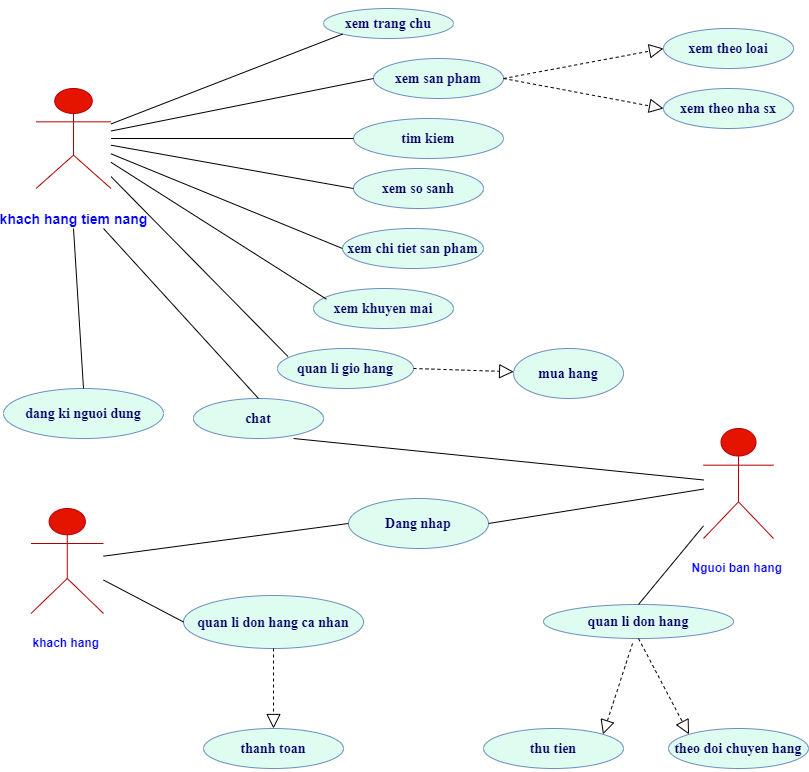

The diagram above was exported from draw.io. Its source (the exported page's mxGraphModel, read from the mxfile embedded in the PNG):
<mxGraphModel dx="868" dy="1596" grid="1" gridSize="10" guides="1" tooltips="1" connect="1" arrows="1" fold="1" page="1" pageScale="1" pageWidth="827" pageHeight="1169" math="0" shadow="0">
  <root>
    <mxCell id="0" />
    <mxCell id="1" parent="0" />
    <object label="&lt;h4&gt;&lt;font color=&quot;#0000ff&quot; size=&quot;1&quot;&gt;&lt;span style=&quot;background-color: rgb(255 , 255 , 255) ; font-size: 14px&quot;&gt;khach hang tiem nang&lt;/span&gt;&lt;/font&gt;&lt;/h4&gt;" id="cxTBtZs_e4obxWusQQL7-5">
      <mxCell style="shape=umlActor;verticalLabelPosition=bottom;verticalAlign=top;html=1;outlineConnect=0;fillColor=#e51400;strokeColor=#B20000;fontColor=#ffffff;" parent="1" vertex="1">
        <mxGeometry x="42.5" y="60" width="75" height="100" as="geometry" />
      </mxCell>
    </object>
    <mxCell id="cxTBtZs_e4obxWusQQL7-22" value="&lt;h4&gt;&lt;font color=&quot;#000066&quot; face=&quot;Times New Roman&quot; style=&quot;font-size: 14px&quot;&gt;xem trang chu&lt;/font&gt;&lt;/h4&gt;" style="ellipse;whiteSpace=wrap;html=1;strokeColor=#6c8ebf;fillColor=#DEFCEF;" parent="1" vertex="1">
      <mxGeometry x="330" y="-20" width="130" height="30" as="geometry" />
    </mxCell>
    <mxCell id="cxTBtZs_e4obxWusQQL7-34" value="&lt;h4&gt;&lt;font color=&quot;#000066&quot; face=&quot;Times New Roman&quot; style=&quot;font-size: 14px&quot;&gt;xem san pham&lt;/font&gt;&lt;/h4&gt;" style="ellipse;whiteSpace=wrap;html=1;strokeColor=#6c8ebf;fillColor=#DEFCEF;" parent="1" vertex="1">
      <mxGeometry x="380" y="30" width="130" height="40" as="geometry" />
    </mxCell>
    <mxCell id="cxTBtZs_e4obxWusQQL7-35" value="&lt;h4&gt;&lt;font color=&quot;#000066&quot; face=&quot;Times New Roman&quot;&gt;&lt;span style=&quot;font-size: 14px&quot;&gt;tim kiem&lt;/span&gt;&lt;/font&gt;&lt;/h4&gt;" style="ellipse;whiteSpace=wrap;html=1;strokeColor=#6c8ebf;fillColor=#DEFCEF;" parent="1" vertex="1">
      <mxGeometry x="360" y="90" width="150" height="40" as="geometry" />
    </mxCell>
    <mxCell id="cxTBtZs_e4obxWusQQL7-36" value="&lt;h4&gt;&lt;font color=&quot;#000066&quot; face=&quot;Times New Roman&quot;&gt;&lt;span style=&quot;font-size: 14px&quot;&gt;xem so sanh&lt;/span&gt;&lt;/font&gt;&lt;/h4&gt;" style="ellipse;whiteSpace=wrap;html=1;strokeColor=#6c8ebf;fillColor=#DEFCEF;" parent="1" vertex="1">
      <mxGeometry x="360" y="140" width="130" height="40" as="geometry" />
    </mxCell>
    <mxCell id="cxTBtZs_e4obxWusQQL7-37" value="&lt;h4&gt;&lt;font color=&quot;#000066&quot; face=&quot;Times New Roman&quot; style=&quot;font-size: 14px&quot;&gt;xem chi tiet san pham&lt;/font&gt;&lt;/h4&gt;" style="ellipse;whiteSpace=wrap;html=1;strokeColor=#6c8ebf;fillColor=#DEFCEF;" parent="1" vertex="1">
      <mxGeometry x="349" y="200" width="141" height="40" as="geometry" />
    </mxCell>
    <mxCell id="cxTBtZs_e4obxWusQQL7-38" value="&lt;h4&gt;&lt;font color=&quot;#000066&quot; face=&quot;Times New Roman&quot; style=&quot;font-size: 14px&quot;&gt;xem khuyen mai&lt;/font&gt;&lt;/h4&gt;" style="ellipse;whiteSpace=wrap;html=1;strokeColor=#6c8ebf;fillColor=#DEFCEF;" parent="1" vertex="1">
      <mxGeometry x="320" y="260" width="140" height="40" as="geometry" />
    </mxCell>
    <mxCell id="cxTBtZs_e4obxWusQQL7-39" value="&lt;h4&gt;&lt;font color=&quot;#000066&quot; face=&quot;Times New Roman&quot; style=&quot;font-size: 14px&quot;&gt;quan li gio hang&lt;/font&gt;&lt;/h4&gt;" style="ellipse;whiteSpace=wrap;html=1;strokeColor=#6c8ebf;fillColor=#DEFCEF;" parent="1" vertex="1">
      <mxGeometry x="284" y="320" width="136" height="40" as="geometry" />
    </mxCell>
    <mxCell id="cxTBtZs_e4obxWusQQL7-40" value="&lt;h4&gt;&lt;font color=&quot;#000066&quot; face=&quot;Times New Roman&quot;&gt;&lt;span style=&quot;font-size: 14px&quot;&gt;chat&lt;/span&gt;&lt;/font&gt;&lt;/h4&gt;" style="ellipse;whiteSpace=wrap;html=1;strokeColor=#6c8ebf;fillColor=#DEFCEF;" parent="1" vertex="1">
      <mxGeometry x="200" y="370" width="130" height="40" as="geometry" />
    </mxCell>
    <mxCell id="cxTBtZs_e4obxWusQQL7-41" value="&lt;h4&gt;&lt;font color=&quot;#000066&quot; face=&quot;Times New Roman&quot;&gt;&lt;span style=&quot;font-size: 14px&quot;&gt;dang ki nguoi dung&lt;/span&gt;&lt;/font&gt;&lt;/h4&gt;" style="ellipse;whiteSpace=wrap;html=1;strokeColor=#6c8ebf;fillColor=#DEFCEF;" parent="1" vertex="1">
      <mxGeometry x="10" y="360" width="160" height="50" as="geometry" />
    </mxCell>
    <mxCell id="cxTBtZs_e4obxWusQQL7-46" value="" style="endArrow=none;html=1;entryX=0;entryY=1;entryDx=0;entryDy=0;" parent="1" source="cxTBtZs_e4obxWusQQL7-5" target="cxTBtZs_e4obxWusQQL7-22" edge="1">
      <mxGeometry width="50" height="50" relative="1" as="geometry">
        <mxPoint x="100" y="90" as="sourcePoint" />
        <mxPoint x="180" y="50" as="targetPoint" />
      </mxGeometry>
    </mxCell>
    <mxCell id="cxTBtZs_e4obxWusQQL7-47" value="" style="endArrow=none;html=1;entryX=0;entryY=0.5;entryDx=0;entryDy=0;" parent="1" source="cxTBtZs_e4obxWusQQL7-5" target="cxTBtZs_e4obxWusQQL7-34" edge="1">
      <mxGeometry width="50" height="50" relative="1" as="geometry">
        <mxPoint x="100" y="110" as="sourcePoint" />
        <mxPoint x="313.0380592228744" y="35.606601717798185" as="targetPoint" />
      </mxGeometry>
    </mxCell>
    <mxCell id="cxTBtZs_e4obxWusQQL7-48" value="" style="endArrow=none;html=1;entryX=0;entryY=0.5;entryDx=0;entryDy=0;" parent="1" source="cxTBtZs_e4obxWusQQL7-5" target="cxTBtZs_e4obxWusQQL7-36" edge="1">
      <mxGeometry width="50" height="50" relative="1" as="geometry">
        <mxPoint x="100" y="140" as="sourcePoint" />
        <mxPoint x="319.99805922287436" y="89.99660171779819" as="targetPoint" />
      </mxGeometry>
    </mxCell>
    <mxCell id="cxTBtZs_e4obxWusQQL7-50" value="" style="endArrow=none;html=1;entryX=0.077;entryY=0.2;entryDx=0;entryDy=0;entryPerimeter=0;" parent="1" source="cxTBtZs_e4obxWusQQL7-5" target="cxTBtZs_e4obxWusQQL7-39" edge="1">
      <mxGeometry width="50" height="50" relative="1" as="geometry">
        <mxPoint x="100" y="190" as="sourcePoint" />
        <mxPoint x="280" y="290" as="targetPoint" />
      </mxGeometry>
    </mxCell>
    <mxCell id="cxTBtZs_e4obxWusQQL7-51" value="" style="endArrow=none;html=1;entryX=0.092;entryY=0.267;entryDx=0;entryDy=0;entryPerimeter=0;" parent="1" source="cxTBtZs_e4obxWusQQL7-5" target="cxTBtZs_e4obxWusQQL7-38" edge="1">
      <mxGeometry width="50" height="50" relative="1" as="geometry">
        <mxPoint x="80" y="160" as="sourcePoint" />
        <mxPoint x="303.0380592228744" y="215.60660171779818" as="targetPoint" />
      </mxGeometry>
    </mxCell>
    <mxCell id="cxTBtZs_e4obxWusQQL7-52" value="" style="endArrow=none;html=1;entryX=0;entryY=0.5;entryDx=0;entryDy=0;" parent="1" source="cxTBtZs_e4obxWusQQL7-5" target="cxTBtZs_e4obxWusQQL7-37" edge="1">
      <mxGeometry width="50" height="50" relative="1" as="geometry">
        <mxPoint x="100" y="160" as="sourcePoint" />
        <mxPoint x="311.5180592228744" y="155.60660171779818" as="targetPoint" />
      </mxGeometry>
    </mxCell>
    <mxCell id="cxTBtZs_e4obxWusQQL7-53" value="" style="endArrow=none;html=1;entryX=0;entryY=0.5;entryDx=0;entryDy=0;" parent="1" source="cxTBtZs_e4obxWusQQL7-5" target="cxTBtZs_e4obxWusQQL7-35" edge="1">
      <mxGeometry width="50" height="50" relative="1" as="geometry">
        <mxPoint x="100" y="130" as="sourcePoint" />
        <mxPoint x="373.0380592228744" y="95.60660171779818" as="targetPoint" />
      </mxGeometry>
    </mxCell>
    <mxCell id="cxTBtZs_e4obxWusQQL7-61" value="&lt;h4&gt;&lt;font color=&quot;#000066&quot; face=&quot;Times New Roman&quot; style=&quot;font-size: 14px&quot;&gt;xem theo loai&lt;/font&gt;&lt;/h4&gt;" style="ellipse;whiteSpace=wrap;html=1;strokeColor=#6c8ebf;fillColor=#DEFCEF;" parent="1" vertex="1">
      <mxGeometry x="670" width="130" height="40" as="geometry" />
    </mxCell>
    <mxCell id="cxTBtZs_e4obxWusQQL7-62" value="&lt;h4&gt;&lt;font color=&quot;#000066&quot; face=&quot;Times New Roman&quot; style=&quot;font-size: 14px&quot;&gt;xem theo nha sx&lt;/font&gt;&lt;/h4&gt;" style="ellipse;whiteSpace=wrap;html=1;strokeColor=#6c8ebf;fillColor=#DEFCEF;" parent="1" vertex="1">
      <mxGeometry x="670" y="60" width="130" height="40" as="geometry" />
    </mxCell>
    <object label="&lt;h4&gt;&lt;font color=&quot;#0000ff&quot;&gt;&lt;span style=&quot;background-color: rgb(255 , 255 , 255)&quot;&gt;khach hang&amp;nbsp;&lt;/span&gt;&lt;/font&gt;&lt;/h4&gt;" id="cxTBtZs_e4obxWusQQL7-63">
      <mxCell style="shape=umlActor;verticalLabelPosition=bottom;verticalAlign=top;html=1;outlineConnect=0;fillColor=#e51400;strokeColor=#B20000;fontColor=#ffffff;" parent="1" vertex="1">
        <mxGeometry x="37.5" y="480" width="72.5" height="105" as="geometry" />
      </mxCell>
    </object>
    <mxCell id="cxTBtZs_e4obxWusQQL7-64" value="" style="endArrow=none;html=1;entryX=0.5;entryY=0;entryDx=0;entryDy=0;" parent="1" target="cxTBtZs_e4obxWusQQL7-40" edge="1">
      <mxGeometry width="50" height="50" relative="1" as="geometry">
        <mxPoint x="110" y="200" as="sourcePoint" />
        <mxPoint x="244" y="330" as="targetPoint" />
      </mxGeometry>
    </mxCell>
    <mxCell id="cxTBtZs_e4obxWusQQL7-65" value="" style="endArrow=none;html=1;entryX=0.5;entryY=0;entryDx=0;entryDy=0;" parent="1" target="cxTBtZs_e4obxWusQQL7-41" edge="1">
      <mxGeometry width="50" height="50" relative="1" as="geometry">
        <mxPoint x="80" y="200" as="sourcePoint" />
        <mxPoint x="304" y="345" as="targetPoint" />
      </mxGeometry>
    </mxCell>
    <object label="&lt;h4&gt;&lt;font color=&quot;#0000ff&quot;&gt;&lt;span style=&quot;background-color: rgb(255 , 255 , 255)&quot;&gt;Nguoi ban hang&amp;nbsp;&lt;/span&gt;&lt;/font&gt;&lt;/h4&gt;" id="cxTBtZs_e4obxWusQQL7-66">
      <mxCell style="shape=umlActor;verticalLabelPosition=bottom;verticalAlign=top;html=1;outlineConnect=0;fillColor=#e51400;strokeColor=#B20000;fontColor=#ffffff;" parent="1" vertex="1">
        <mxGeometry x="710" y="400" width="70" height="110" as="geometry" />
      </mxCell>
    </object>
    <mxCell id="cxTBtZs_e4obxWusQQL7-67" value="&lt;h4&gt;&lt;font color=&quot;#000066&quot; face=&quot;Times New Roman&quot; style=&quot;font-size: 14px&quot;&gt;Dang nhap&lt;/font&gt;&lt;/h4&gt;" style="ellipse;whiteSpace=wrap;html=1;strokeColor=#6c8ebf;fillColor=#DEFCEF;" parent="1" vertex="1">
      <mxGeometry x="355" y="470" width="140" height="50" as="geometry" />
    </mxCell>
    <mxCell id="cxTBtZs_e4obxWusQQL7-69" value="" style="endArrow=none;html=1;exitX=0.769;exitY=1;exitDx=0;exitDy=0;exitPerimeter=0;" parent="1" source="cxTBtZs_e4obxWusQQL7-40" target="cxTBtZs_e4obxWusQQL7-66" edge="1">
      <mxGeometry width="50" height="50" relative="1" as="geometry">
        <mxPoint x="400" y="390" as="sourcePoint" />
        <mxPoint x="700" y="510" as="targetPoint" />
      </mxGeometry>
    </mxCell>
    <mxCell id="cxTBtZs_e4obxWusQQL7-70" value="" style="endArrow=none;html=1;exitX=1;exitY=0.5;exitDx=0;exitDy=0;" parent="1" source="cxTBtZs_e4obxWusQQL7-67" target="cxTBtZs_e4obxWusQQL7-66" edge="1">
      <mxGeometry width="50" height="50" relative="1" as="geometry">
        <mxPoint x="289.97" y="410" as="sourcePoint" />
        <mxPoint x="710" y="520" as="targetPoint" />
      </mxGeometry>
    </mxCell>
    <mxCell id="cxTBtZs_e4obxWusQQL7-71" value="" style="endArrow=none;html=1;entryX=0;entryY=0.5;entryDx=0;entryDy=0;" parent="1" source="cxTBtZs_e4obxWusQQL7-63" target="cxTBtZs_e4obxWusQQL7-67" edge="1">
      <mxGeometry width="50" height="50" relative="1" as="geometry">
        <mxPoint x="106" y="577.5" as="sourcePoint" />
        <mxPoint x="420" y="562.5" as="targetPoint" />
      </mxGeometry>
    </mxCell>
    <mxCell id="cxTBtZs_e4obxWusQQL7-74" value="&lt;h4&gt;&lt;font color=&quot;#000066&quot; face=&quot;Times New Roman&quot; style=&quot;font-size: 14px&quot;&gt;mua hang&lt;/font&gt;&lt;/h4&gt;" style="ellipse;whiteSpace=wrap;html=1;strokeColor=#6c8ebf;fillColor=#DEFCEF;" parent="1" vertex="1">
      <mxGeometry x="520" y="320" width="110" height="50" as="geometry" />
    </mxCell>
    <mxCell id="cxTBtZs_e4obxWusQQL7-75" value="&lt;h4&gt;&lt;font color=&quot;#000066&quot; face=&quot;Times New Roman&quot; style=&quot;font-size: 14px&quot;&gt;quan li don hang ca nhan&lt;/font&gt;&lt;/h4&gt;" style="ellipse;whiteSpace=wrap;html=1;strokeColor=#6c8ebf;fillColor=#DEFCEF;" parent="1" vertex="1">
      <mxGeometry x="190" y="567" width="180" height="53" as="geometry" />
    </mxCell>
    <mxCell id="cxTBtZs_e4obxWusQQL7-76" value="" style="endArrow=none;html=1;entryX=0;entryY=0.5;entryDx=0;entryDy=0;" parent="1" source="cxTBtZs_e4obxWusQQL7-63" target="cxTBtZs_e4obxWusQQL7-75" edge="1">
      <mxGeometry width="50" height="50" relative="1" as="geometry">
        <mxPoint x="100" y="627.9301075268818" as="sourcePoint" />
        <mxPoint x="390" y="662.5" as="targetPoint" />
      </mxGeometry>
    </mxCell>
    <mxCell id="cxTBtZs_e4obxWusQQL7-78" value="&lt;h4&gt;&lt;font color=&quot;#000066&quot; face=&quot;Times New Roman&quot;&gt;&lt;span style=&quot;font-size: 14px&quot;&gt;thanh toan&lt;/span&gt;&lt;/font&gt;&lt;/h4&gt;" style="ellipse;whiteSpace=wrap;html=1;strokeColor=#6c8ebf;fillColor=#DEFCEF;" parent="1" vertex="1">
      <mxGeometry x="210" y="700" width="140" height="40" as="geometry" />
    </mxCell>
    <mxCell id="cxTBtZs_e4obxWusQQL7-79" value="&lt;h4&gt;&lt;font color=&quot;#000066&quot; face=&quot;Times New Roman&quot; style=&quot;font-size: 14px&quot;&gt;quan li don hang&lt;/font&gt;&lt;/h4&gt;" style="ellipse;whiteSpace=wrap;html=1;strokeColor=#6c8ebf;fillColor=#DEFCEF;" parent="1" vertex="1">
      <mxGeometry x="550" y="576" width="190" height="34" as="geometry" />
    </mxCell>
    <mxCell id="cxTBtZs_e4obxWusQQL7-80" value="" style="endArrow=none;html=1;exitX=0.5;exitY=0;exitDx=0;exitDy=0;" parent="1" source="cxTBtZs_e4obxWusQQL7-79" target="cxTBtZs_e4obxWusQQL7-66" edge="1">
      <mxGeometry width="50" height="50" relative="1" as="geometry">
        <mxPoint x="416.97" y="532.5" as="sourcePoint" />
        <mxPoint x="827" y="585" as="targetPoint" />
      </mxGeometry>
    </mxCell>
    <mxCell id="cxTBtZs_e4obxWusQQL7-81" value="" style="endArrow=block;dashed=1;endFill=0;endSize=12;html=1;entryX=1;entryY=0;entryDx=0;entryDy=0;" parent="1" target="cxTBtZs_e4obxWusQQL7-82" edge="1">
      <mxGeometry width="160" relative="1" as="geometry">
        <mxPoint x="639" y="615" as="sourcePoint" />
        <mxPoint x="570" y="700" as="targetPoint" />
      </mxGeometry>
    </mxCell>
    <mxCell id="cxTBtZs_e4obxWusQQL7-82" value="&lt;h4&gt;&lt;font color=&quot;#000066&quot; face=&quot;Times New Roman&quot;&gt;&lt;span style=&quot;font-size: 14px&quot;&gt;thu tien&lt;/span&gt;&lt;/font&gt;&lt;/h4&gt;" style="ellipse;whiteSpace=wrap;html=1;strokeColor=#6c8ebf;fillColor=#DEFCEF;" parent="1" vertex="1">
      <mxGeometry x="490" y="700" width="140" height="40" as="geometry" />
    </mxCell>
    <mxCell id="cxTBtZs_e4obxWusQQL7-83" value="" style="endArrow=block;dashed=1;endFill=0;endSize=12;html=1;entryX=0;entryY=0;entryDx=0;entryDy=0;" parent="1" target="cxTBtZs_e4obxWusQQL7-84" edge="1">
      <mxGeometry width="160" relative="1" as="geometry">
        <mxPoint x="645" y="610" as="sourcePoint" />
        <mxPoint x="730" y="710" as="targetPoint" />
      </mxGeometry>
    </mxCell>
    <mxCell id="cxTBtZs_e4obxWusQQL7-84" value="&lt;h4&gt;&lt;font color=&quot;#000066&quot; face=&quot;Times New Roman&quot;&gt;&lt;span style=&quot;font-size: 14px&quot;&gt;theo doi chuyen hang&lt;/span&gt;&lt;/font&gt;&lt;/h4&gt;" style="ellipse;whiteSpace=wrap;html=1;strokeColor=#6c8ebf;fillColor=#DEFCEF;" parent="1" vertex="1">
      <mxGeometry x="675" y="700" width="140" height="40" as="geometry" />
    </mxCell>
    <mxCell id="cxTBtZs_e4obxWusQQL7-85" value="" style="endArrow=block;dashed=1;endFill=0;endSize=12;html=1;exitX=0.5;exitY=1;exitDx=0;exitDy=0;" parent="1" source="cxTBtZs_e4obxWusQQL7-75" target="cxTBtZs_e4obxWusQQL7-78" edge="1">
      <mxGeometry width="160" relative="1" as="geometry">
        <mxPoint x="260" y="630" as="sourcePoint" />
        <mxPoint x="329.99747468305844" y="720.8578643762689" as="targetPoint" />
      </mxGeometry>
    </mxCell>
    <mxCell id="cxTBtZs_e4obxWusQQL7-87" value="" style="endArrow=block;dashed=1;endFill=0;endSize=12;html=1;exitX=1;exitY=0.5;exitDx=0;exitDy=0;" parent="1" source="cxTBtZs_e4obxWusQQL7-39" target="cxTBtZs_e4obxWusQQL7-74" edge="1">
      <mxGeometry width="160" relative="1" as="geometry">
        <mxPoint x="679.4200000000001" y="319.99800000000005" as="sourcePoint" />
        <mxPoint x="609.9974746830585" y="410.85786437626894" as="targetPoint" />
      </mxGeometry>
    </mxCell>
    <mxCell id="cxTBtZs_e4obxWusQQL7-88" value="" style="endArrow=block;dashed=1;endFill=0;endSize=12;html=1;exitX=1;exitY=0.5;exitDx=0;exitDy=0;entryX=0;entryY=0.5;entryDx=0;entryDy=0;" parent="1" source="cxTBtZs_e4obxWusQQL7-34" target="cxTBtZs_e4obxWusQQL7-61" edge="1">
      <mxGeometry width="160" relative="1" as="geometry">
        <mxPoint x="529.86" y="40" as="sourcePoint" />
        <mxPoint x="629.9979805829045" y="43.23025743815833" as="targetPoint" />
      </mxGeometry>
    </mxCell>
    <mxCell id="cxTBtZs_e4obxWusQQL7-89" value="" style="endArrow=block;dashed=1;endFill=0;endSize=12;html=1;exitX=1;exitY=0.5;exitDx=0;exitDy=0;entryX=0;entryY=0.5;entryDx=0;entryDy=0;" parent="1" source="cxTBtZs_e4obxWusQQL7-34" target="cxTBtZs_e4obxWusQQL7-62" edge="1">
      <mxGeometry width="160" relative="1" as="geometry">
        <mxPoint x="569.86" y="136.77" as="sourcePoint" />
        <mxPoint x="669.9979805829045" y="140.00025743815834" as="targetPoint" />
      </mxGeometry>
    </mxCell>
  </root>
</mxGraphModel>